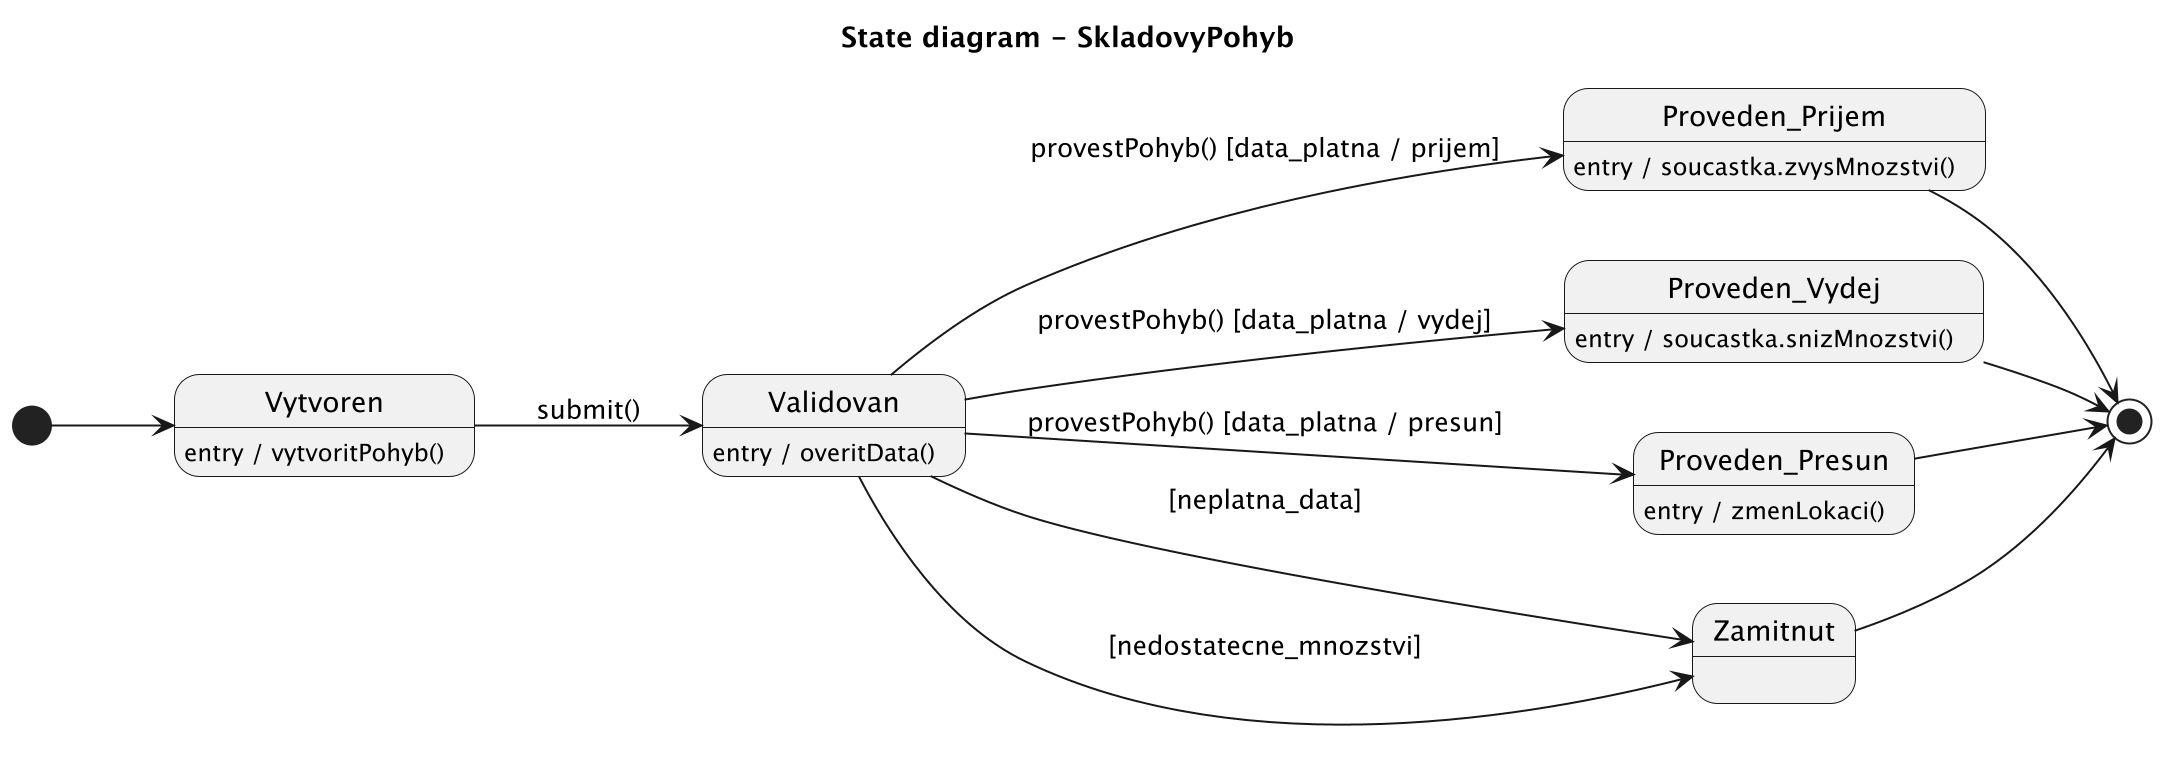

The diagram above was rendered by PlantUML. Its source (embedded in the PNG):
@startuml
scale 2
left to right direction
title State diagram - SkladovyPohyb

[*] --> Vytvoren

Vytvoren : entry / vytvoritPohyb()
Vytvoren --> Validovan : submit()

Validovan : entry / overitData()
Validovan --> Proveden_Prijem : provestPohyb() [data_platna / prijem]
Validovan --> Proveden_Vydej : provestPohyb() [data_platna / vydej]
Validovan --> Proveden_Presun : provestPohyb() [data_platna / presun]
Validovan --> Zamitnut : [neplatna_data]
Validovan --> Zamitnut : [nedostatecne_mnozstvi]

Proveden_Prijem : entry / soucastka.zvysMnozstvi()
Proveden_Vydej : entry / soucastka.snizMnozstvi()
Proveden_Presun : entry / zmenLokaci()

Proveden_Prijem --> [*]
Proveden_Vydej --> [*]
Proveden_Presun --> [*]
Zamitnut --> [*]

@enduml